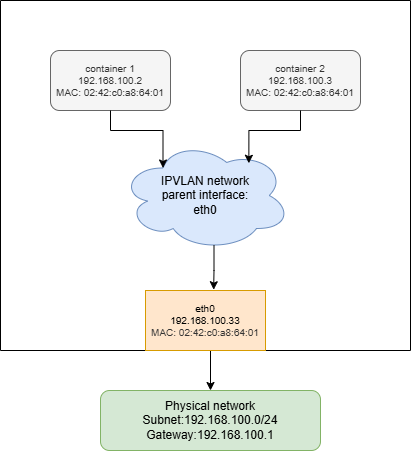

The diagram above was exported from draw.io. Its source (the exported page's mxGraphModel, read from the mxfile embedded in the PNG):
<mxGraphModel dx="881" dy="855" grid="1" gridSize="10" guides="1" tooltips="1" connect="1" arrows="1" fold="1" page="1" pageScale="1" pageWidth="827" pageHeight="1169" math="0" shadow="0" adaptiveColors="none">
  <root>
    <mxCell id="0" />
    <mxCell id="1" parent="0" />
    <mxCell id="4Pms6Ug21N60DbNCh1wj-68" style="edgeStyle=orthogonalEdgeStyle;rounded=0;orthogonalLoop=1;jettySize=auto;html=1;exitX=0.5;exitY=1;exitDx=0;exitDy=0;entryX=0.5;entryY=0;entryDx=0;entryDy=0;" edge="1" parent="1" source="4Pms6Ug21N60DbNCh1wj-69" target="4Pms6Ug21N60DbNCh1wj-77">
      <mxGeometry relative="1" as="geometry">
        <Array as="points">
          <mxPoint x="610" y="1030" />
        </Array>
      </mxGeometry>
    </mxCell>
    <mxCell id="4Pms6Ug21N60DbNCh1wj-69" value="" style="swimlane;startSize=0;" vertex="1" parent="1">
      <mxGeometry x="400" y="680" width="410" height="350" as="geometry" />
    </mxCell>
    <mxCell id="4Pms6Ug21N60DbNCh1wj-70" value="eth0&lt;div&gt;192.168.100.33&lt;/div&gt;&lt;div&gt;&lt;span style=&quot;color: rgb(51, 51, 51);&quot;&gt;MAC: 02:42:c0:a8:64:01&lt;/span&gt;&lt;/div&gt;" style="rounded=0;whiteSpace=wrap;html=1;fillColor=#ffe6cc;strokeColor=#d79b00;fontSize=10;" vertex="1" parent="4Pms6Ug21N60DbNCh1wj-69">
      <mxGeometry x="145" y="290" width="120" height="60" as="geometry" />
    </mxCell>
    <mxCell id="4Pms6Ug21N60DbNCh1wj-71" value="container 2&lt;div&gt;192.168.100.3&lt;/div&gt;&lt;div&gt;MAC: 02:42:c0:a8:64:01&lt;/div&gt;" style="rounded=1;whiteSpace=wrap;html=1;fillColor=#f5f5f5;fontColor=#333333;strokeColor=#666666;fontSize=10;" vertex="1" parent="4Pms6Ug21N60DbNCh1wj-69">
      <mxGeometry x="240" y="50" width="120" height="60" as="geometry" />
    </mxCell>
    <mxCell id="4Pms6Ug21N60DbNCh1wj-72" value="container 1&lt;div&gt;192.168.100.2&lt;/div&gt;&lt;div&gt;MAC: 02:42:c0:a8:64:01&lt;/div&gt;" style="rounded=1;whiteSpace=wrap;html=1;fillColor=#f5f5f5;fontColor=#333333;strokeColor=#666666;fontSize=10;" vertex="1" parent="4Pms6Ug21N60DbNCh1wj-69">
      <mxGeometry x="50" y="50" width="120" height="60" as="geometry" />
    </mxCell>
    <mxCell id="4Pms6Ug21N60DbNCh1wj-73" value="IPVLAN network&lt;div&gt;parent interface:&lt;/div&gt;&lt;div&gt;eth0&lt;/div&gt;" style="ellipse;shape=cloud;whiteSpace=wrap;html=1;fillColor=#dae8fc;strokeColor=#6c8ebf;" vertex="1" parent="4Pms6Ug21N60DbNCh1wj-69">
      <mxGeometry x="120" y="140" width="170" height="110" as="geometry" />
    </mxCell>
    <mxCell id="4Pms6Ug21N60DbNCh1wj-74" style="edgeStyle=orthogonalEdgeStyle;rounded=0;orthogonalLoop=1;jettySize=auto;html=1;exitX=0.5;exitY=1;exitDx=0;exitDy=0;entryX=0.25;entryY=0.25;entryDx=0;entryDy=0;entryPerimeter=0;" edge="1" parent="4Pms6Ug21N60DbNCh1wj-69" source="4Pms6Ug21N60DbNCh1wj-72" target="4Pms6Ug21N60DbNCh1wj-73">
      <mxGeometry relative="1" as="geometry" />
    </mxCell>
    <mxCell id="4Pms6Ug21N60DbNCh1wj-75" style="edgeStyle=orthogonalEdgeStyle;rounded=0;orthogonalLoop=1;jettySize=auto;html=1;exitX=0.5;exitY=1;exitDx=0;exitDy=0;entryX=0.755;entryY=0.207;entryDx=0;entryDy=0;entryPerimeter=0;" edge="1" parent="4Pms6Ug21N60DbNCh1wj-69" source="4Pms6Ug21N60DbNCh1wj-71" target="4Pms6Ug21N60DbNCh1wj-73">
      <mxGeometry relative="1" as="geometry" />
    </mxCell>
    <mxCell id="4Pms6Ug21N60DbNCh1wj-76" style="edgeStyle=orthogonalEdgeStyle;rounded=0;orthogonalLoop=1;jettySize=auto;html=1;exitX=0.55;exitY=0.95;exitDx=0;exitDy=0;exitPerimeter=0;entryX=0.568;entryY=-0.013;entryDx=0;entryDy=0;entryPerimeter=0;" edge="1" parent="4Pms6Ug21N60DbNCh1wj-69" source="4Pms6Ug21N60DbNCh1wj-73" target="4Pms6Ug21N60DbNCh1wj-70">
      <mxGeometry relative="1" as="geometry" />
    </mxCell>
    <mxCell id="4Pms6Ug21N60DbNCh1wj-77" value="Physical network&lt;div&gt;Subnet:192.168.100.0/24&lt;/div&gt;&lt;div&gt;Gateway:192.168.100.1&lt;/div&gt;" style="rounded=1;whiteSpace=wrap;html=1;fillColor=#d5e8d4;strokeColor=#82b366;" vertex="1" parent="1">
      <mxGeometry x="500" y="1070" width="220" height="60" as="geometry" />
    </mxCell>
  </root>
</mxGraphModel>